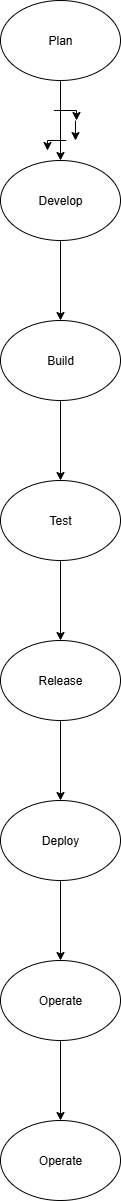

The diagram above was exported from draw.io. Its source (the exported page's mxGraphModel, read from the mxfile embedded in the PNG):
<mxGraphModel dx="1042" dy="510" grid="1" gridSize="10" guides="1" tooltips="1" connect="1" arrows="1" fold="1" page="1" pageScale="1" pageWidth="827" pageHeight="1169" math="0" shadow="0">
  <root>
    <mxCell id="0" />
    <mxCell id="1" parent="0" />
    <mxCell id="3WGZOp12CvYj39W4RJls-8" value="" style="edgeStyle=orthogonalEdgeStyle;rounded=0;orthogonalLoop=1;jettySize=auto;html=1;" edge="1" parent="1" source="3WGZOp12CvYj39W4RJls-1" target="3WGZOp12CvYj39W4RJls-7">
      <mxGeometry relative="1" as="geometry" />
    </mxCell>
    <mxCell id="3WGZOp12CvYj39W4RJls-1" value="Plan" style="ellipse;whiteSpace=wrap;html=1;" vertex="1" parent="1">
      <mxGeometry x="354" y="20" width="120" height="80" as="geometry" />
    </mxCell>
    <mxCell id="3WGZOp12CvYj39W4RJls-6" style="edgeStyle=orthogonalEdgeStyle;rounded=0;orthogonalLoop=1;jettySize=auto;html=1;exitX=0;exitY=0;exitDx=30;exitDy=21.700000000000003;exitPerimeter=0;" edge="1" parent="1">
      <mxGeometry relative="1" as="geometry">
        <mxPoint x="430" y="140" as="targetPoint" />
        <mxPoint x="407.29999999999995" y="130" as="sourcePoint" />
      </mxGeometry>
    </mxCell>
    <mxCell id="3WGZOp12CvYj39W4RJls-3" style="edgeStyle=orthogonalEdgeStyle;rounded=0;orthogonalLoop=1;jettySize=auto;html=1;" edge="1" parent="1">
      <mxGeometry relative="1" as="geometry">
        <mxPoint x="429" y="140" as="sourcePoint" />
        <mxPoint x="429" y="160" as="targetPoint" />
      </mxGeometry>
    </mxCell>
    <mxCell id="3WGZOp12CvYj39W4RJls-5" style="edgeStyle=orthogonalEdgeStyle;rounded=0;orthogonalLoop=1;jettySize=auto;html=1;exitX=0;exitY=0;exitDx=60;exitDy=9.299999999999999;exitPerimeter=0;" edge="1" parent="1">
      <mxGeometry relative="1" as="geometry">
        <mxPoint x="419.70000000000005" y="160" as="sourcePoint" />
        <mxPoint x="401" y="170" as="targetPoint" />
      </mxGeometry>
    </mxCell>
    <mxCell id="3WGZOp12CvYj39W4RJls-10" value="" style="edgeStyle=orthogonalEdgeStyle;rounded=0;orthogonalLoop=1;jettySize=auto;html=1;" edge="1" parent="1" source="3WGZOp12CvYj39W4RJls-7" target="3WGZOp12CvYj39W4RJls-9">
      <mxGeometry relative="1" as="geometry" />
    </mxCell>
    <mxCell id="3WGZOp12CvYj39W4RJls-7" value="Develop" style="ellipse;whiteSpace=wrap;html=1;" vertex="1" parent="1">
      <mxGeometry x="354" y="180" width="120" height="80" as="geometry" />
    </mxCell>
    <mxCell id="3WGZOp12CvYj39W4RJls-12" value="" style="edgeStyle=orthogonalEdgeStyle;rounded=0;orthogonalLoop=1;jettySize=auto;html=1;" edge="1" parent="1" source="3WGZOp12CvYj39W4RJls-9" target="3WGZOp12CvYj39W4RJls-11">
      <mxGeometry relative="1" as="geometry" />
    </mxCell>
    <mxCell id="3WGZOp12CvYj39W4RJls-9" value="Build" style="ellipse;whiteSpace=wrap;html=1;" vertex="1" parent="1">
      <mxGeometry x="354" y="340" width="120" height="80" as="geometry" />
    </mxCell>
    <mxCell id="3WGZOp12CvYj39W4RJls-14" value="" style="edgeStyle=orthogonalEdgeStyle;rounded=0;orthogonalLoop=1;jettySize=auto;html=1;" edge="1" parent="1" source="3WGZOp12CvYj39W4RJls-11" target="3WGZOp12CvYj39W4RJls-13">
      <mxGeometry relative="1" as="geometry" />
    </mxCell>
    <mxCell id="3WGZOp12CvYj39W4RJls-11" value="Test" style="ellipse;whiteSpace=wrap;html=1;" vertex="1" parent="1">
      <mxGeometry x="354" y="500" width="120" height="80" as="geometry" />
    </mxCell>
    <mxCell id="3WGZOp12CvYj39W4RJls-16" value="" style="edgeStyle=orthogonalEdgeStyle;rounded=0;orthogonalLoop=1;jettySize=auto;html=1;" edge="1" parent="1" source="3WGZOp12CvYj39W4RJls-13" target="3WGZOp12CvYj39W4RJls-15">
      <mxGeometry relative="1" as="geometry" />
    </mxCell>
    <mxCell id="3WGZOp12CvYj39W4RJls-13" value="Release" style="ellipse;whiteSpace=wrap;html=1;" vertex="1" parent="1">
      <mxGeometry x="354" y="660" width="120" height="80" as="geometry" />
    </mxCell>
    <mxCell id="3WGZOp12CvYj39W4RJls-18" value="" style="edgeStyle=orthogonalEdgeStyle;rounded=0;orthogonalLoop=1;jettySize=auto;html=1;" edge="1" parent="1" source="3WGZOp12CvYj39W4RJls-15" target="3WGZOp12CvYj39W4RJls-17">
      <mxGeometry relative="1" as="geometry" />
    </mxCell>
    <mxCell id="3WGZOp12CvYj39W4RJls-15" value="Deploy" style="ellipse;whiteSpace=wrap;html=1;" vertex="1" parent="1">
      <mxGeometry x="354" y="820" width="120" height="80" as="geometry" />
    </mxCell>
    <mxCell id="3WGZOp12CvYj39W4RJls-20" value="" style="edgeStyle=orthogonalEdgeStyle;rounded=0;orthogonalLoop=1;jettySize=auto;html=1;" edge="1" parent="1" source="3WGZOp12CvYj39W4RJls-17" target="3WGZOp12CvYj39W4RJls-19">
      <mxGeometry relative="1" as="geometry" />
    </mxCell>
    <mxCell id="3WGZOp12CvYj39W4RJls-17" value="Operate" style="ellipse;whiteSpace=wrap;html=1;" vertex="1" parent="1">
      <mxGeometry x="354" y="980" width="120" height="80" as="geometry" />
    </mxCell>
    <mxCell id="3WGZOp12CvYj39W4RJls-19" value="Operate" style="ellipse;whiteSpace=wrap;html=1;" vertex="1" parent="1">
      <mxGeometry x="354" y="1140" width="120" height="80" as="geometry" />
    </mxCell>
  </root>
</mxGraphModel>